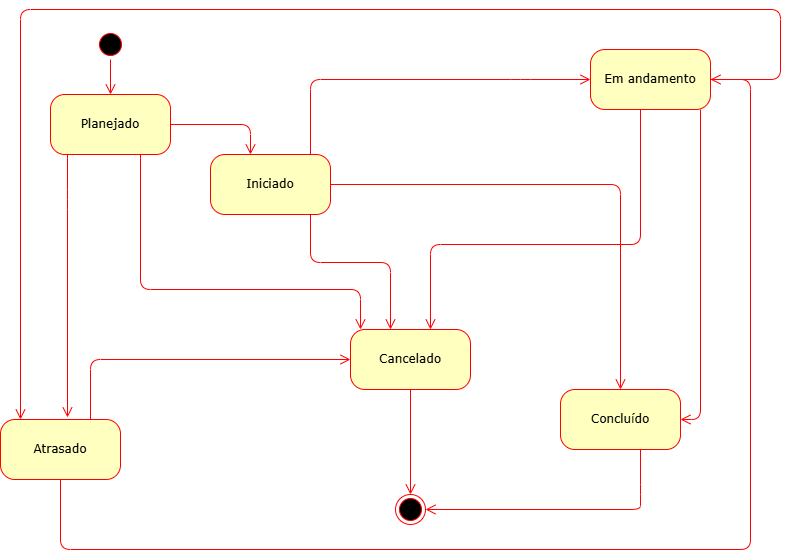

The diagram above was exported from draw.io. Its source (the exported page's mxGraphModel, read from the mxfile embedded in the PNG):
<mxGraphModel dx="872" dy="1319" grid="1" gridSize="10" guides="1" tooltips="1" connect="1" arrows="1" fold="1" page="1" pageScale="1" pageWidth="1100" pageHeight="850" background="none" math="0" shadow="0">
  <root>
    <mxCell id="0" />
    <mxCell id="1" parent="0" />
    <mxCell id="382b91b5511bd0f7-1" value="" style="ellipse;html=1;shape=startState;fillColor=#000000;strokeColor=#ff0000;rounded=1;shadow=0;comic=0;labelBackgroundColor=none;fontFamily=Verdana;fontSize=12;fontColor=#000000;align=center;direction=south;" parent="1" vertex="1">
      <mxGeometry x="125" y="-40" width="30" height="30" as="geometry" />
    </mxCell>
    <mxCell id="382b91b5511bd0f7-6" value="Iniciado" style="rounded=1;whiteSpace=wrap;html=1;arcSize=24;fillColor=#ffffc0;strokeColor=#ff0000;shadow=0;comic=0;labelBackgroundColor=none;fontFamily=Verdana;fontSize=12;fontColor=#000000;align=center;" parent="1" vertex="1">
      <mxGeometry x="240" y="85" width="120" height="60" as="geometry" />
    </mxCell>
    <mxCell id="382b91b5511bd0f7-7" value="Em andamento" style="rounded=1;whiteSpace=wrap;html=1;arcSize=24;fillColor=#ffffc0;strokeColor=#ff0000;shadow=0;comic=0;labelBackgroundColor=none;fontFamily=Verdana;fontSize=12;fontColor=#000000;align=center;" parent="1" vertex="1">
      <mxGeometry x="620" y="-20" width="120" height="60" as="geometry" />
    </mxCell>
    <mxCell id="2a3bc250acf0617d-9" style="edgeStyle=orthogonalEdgeStyle;html=1;labelBackgroundColor=none;endArrow=open;endSize=8;strokeColor=#ff0000;fontFamily=Verdana;fontSize=12;align=left;" parent="1" source="382b91b5511bd0f7-1" target="zpSgXyvLfkBibFnsufgy-1" edge="1">
      <mxGeometry relative="1" as="geometry" />
    </mxCell>
    <mxCell id="zpSgXyvLfkBibFnsufgy-1" value="Planejado" style="rounded=1;whiteSpace=wrap;html=1;arcSize=24;fillColor=#ffffc0;strokeColor=#ff0000;shadow=0;comic=0;labelBackgroundColor=none;fontFamily=Verdana;fontSize=12;fontColor=#000000;align=center;" parent="1" vertex="1">
      <mxGeometry x="80" y="25" width="120" height="60" as="geometry" />
    </mxCell>
    <mxCell id="zpSgXyvLfkBibFnsufgy-2" value="Concluído" style="rounded=1;whiteSpace=wrap;html=1;arcSize=24;fillColor=#ffffc0;strokeColor=#ff0000;shadow=0;comic=0;labelBackgroundColor=none;fontFamily=Verdana;fontSize=12;fontColor=#000000;align=center;" parent="1" vertex="1">
      <mxGeometry x="590" y="320" width="120" height="60" as="geometry" />
    </mxCell>
    <mxCell id="zpSgXyvLfkBibFnsufgy-3" value="Cancelado" style="rounded=1;whiteSpace=wrap;html=1;arcSize=24;fillColor=#ffffc0;strokeColor=#ff0000;shadow=0;comic=0;labelBackgroundColor=none;fontFamily=Verdana;fontSize=12;fontColor=#000000;align=center;" parent="1" vertex="1">
      <mxGeometry x="380" y="260" width="120" height="60" as="geometry" />
    </mxCell>
    <mxCell id="zpSgXyvLfkBibFnsufgy-4" value="&lt;span style=&quot;font-weight: normal;&quot;&gt;Atrasado&lt;/span&gt;" style="rounded=1;whiteSpace=wrap;html=1;arcSize=24;fillColor=#ffffc0;strokeColor=#ff0000;shadow=0;comic=0;labelBackgroundColor=none;fontFamily=Verdana;fontSize=12;fontColor=#000000;align=center;fontStyle=1" parent="1" vertex="1">
      <mxGeometry x="30" y="350" width="120" height="60" as="geometry" />
    </mxCell>
    <mxCell id="zpSgXyvLfkBibFnsufgy-5" style="edgeStyle=orthogonalEdgeStyle;html=1;labelBackgroundColor=none;endArrow=open;endSize=8;strokeColor=#ff0000;fontFamily=Verdana;fontSize=12;align=left;" parent="1" source="382b91b5511bd0f7-6" target="382b91b5511bd0f7-7" edge="1">
      <mxGeometry relative="1" as="geometry">
        <mxPoint x="310" y="80" as="sourcePoint" />
        <mxPoint x="310" y="130" as="targetPoint" />
        <Array as="points">
          <mxPoint x="340" y="10" />
          <mxPoint x="550" y="10" />
        </Array>
      </mxGeometry>
    </mxCell>
    <mxCell id="zpSgXyvLfkBibFnsufgy-6" style="edgeStyle=orthogonalEdgeStyle;html=1;labelBackgroundColor=none;endArrow=open;endSize=8;strokeColor=#ff0000;fontFamily=Verdana;fontSize=12;align=left;" parent="1" source="382b91b5511bd0f7-6" target="zpSgXyvLfkBibFnsufgy-2" edge="1">
      <mxGeometry relative="1" as="geometry">
        <mxPoint x="320" y="90" as="sourcePoint" />
        <mxPoint x="320" y="140" as="targetPoint" />
      </mxGeometry>
    </mxCell>
    <mxCell id="zpSgXyvLfkBibFnsufgy-7" style="edgeStyle=orthogonalEdgeStyle;html=1;labelBackgroundColor=none;endArrow=open;endSize=8;strokeColor=#ff0000;fontFamily=Verdana;fontSize=12;align=left;" parent="1" source="382b91b5511bd0f7-6" target="zpSgXyvLfkBibFnsufgy-3" edge="1">
      <mxGeometry relative="1" as="geometry">
        <mxPoint x="330" y="100" as="sourcePoint" />
        <mxPoint x="330" y="150" as="targetPoint" />
        <Array as="points">
          <mxPoint x="340" y="193" />
          <mxPoint x="420" y="193" />
        </Array>
      </mxGeometry>
    </mxCell>
    <mxCell id="zpSgXyvLfkBibFnsufgy-8" style="edgeStyle=orthogonalEdgeStyle;html=1;labelBackgroundColor=none;endArrow=open;endSize=8;strokeColor=#ff0000;fontFamily=Verdana;fontSize=12;align=left;" parent="1" source="382b91b5511bd0f7-7" target="zpSgXyvLfkBibFnsufgy-3" edge="1">
      <mxGeometry relative="1" as="geometry">
        <mxPoint x="730" y="40" as="sourcePoint" />
        <mxPoint x="500" y="260" as="targetPoint" />
        <Array as="points">
          <mxPoint x="670" y="175" />
          <mxPoint x="460" y="175" />
        </Array>
      </mxGeometry>
    </mxCell>
    <mxCell id="zpSgXyvLfkBibFnsufgy-10" value="" style="ellipse;html=1;shape=endState;fillColor=#000000;strokeColor=#ff0000;" parent="1" vertex="1">
      <mxGeometry x="425" y="425" width="30" height="30" as="geometry" />
    </mxCell>
    <mxCell id="zpSgXyvLfkBibFnsufgy-12" style="edgeStyle=orthogonalEdgeStyle;html=1;labelBackgroundColor=none;endArrow=open;endSize=8;strokeColor=#ff0000;fontFamily=Verdana;fontSize=12;align=left;" parent="1" source="382b91b5511bd0f7-7" target="zpSgXyvLfkBibFnsufgy-4" edge="1">
      <mxGeometry relative="1" as="geometry">
        <mxPoint x="370" y="140" as="sourcePoint" />
        <mxPoint x="740" y="300" as="targetPoint" />
        <Array as="points">
          <mxPoint x="810" y="10" />
          <mxPoint x="810" y="-60" />
          <mxPoint x="50" y="-60" />
        </Array>
      </mxGeometry>
    </mxCell>
    <mxCell id="zpSgXyvLfkBibFnsufgy-13" style="edgeStyle=orthogonalEdgeStyle;html=1;labelBackgroundColor=none;endArrow=open;endSize=8;strokeColor=#ff0000;fontFamily=Verdana;fontSize=12;align=left;" parent="1" source="zpSgXyvLfkBibFnsufgy-4" target="zpSgXyvLfkBibFnsufgy-3" edge="1">
      <mxGeometry relative="1" as="geometry">
        <mxPoint x="380" y="150" as="sourcePoint" />
        <mxPoint x="380" y="200" as="targetPoint" />
        <Array as="points">
          <mxPoint x="120" y="290" />
        </Array>
      </mxGeometry>
    </mxCell>
    <mxCell id="zpSgXyvLfkBibFnsufgy-14" style="edgeStyle=orthogonalEdgeStyle;html=1;labelBackgroundColor=none;endArrow=open;endSize=8;strokeColor=#ff0000;fontFamily=Verdana;fontSize=12;align=left;" parent="1" source="zpSgXyvLfkBibFnsufgy-1" target="382b91b5511bd0f7-6" edge="1">
      <mxGeometry relative="1" as="geometry">
        <mxPoint x="390" y="160" as="sourcePoint" />
        <mxPoint x="390" y="210" as="targetPoint" />
        <Array as="points">
          <mxPoint x="280" y="55" />
        </Array>
      </mxGeometry>
    </mxCell>
    <mxCell id="zpSgXyvLfkBibFnsufgy-16" style="edgeStyle=orthogonalEdgeStyle;html=1;labelBackgroundColor=none;endArrow=open;endSize=8;strokeColor=#ff0000;fontFamily=Verdana;fontSize=12;align=left;" parent="1" source="zpSgXyvLfkBibFnsufgy-1" edge="1">
      <mxGeometry relative="1" as="geometry">
        <mxPoint x="410" y="180" as="sourcePoint" />
        <mxPoint x="97" y="348" as="targetPoint" />
        <Array as="points">
          <mxPoint x="97" y="130" />
          <mxPoint x="97" y="130" />
        </Array>
      </mxGeometry>
    </mxCell>
    <mxCell id="zpSgXyvLfkBibFnsufgy-19" style="edgeStyle=orthogonalEdgeStyle;html=1;labelBackgroundColor=none;endArrow=open;endSize=8;strokeColor=#ff0000;fontFamily=Verdana;fontSize=12;align=left;" parent="1" source="zpSgXyvLfkBibFnsufgy-1" target="zpSgXyvLfkBibFnsufgy-3" edge="1">
      <mxGeometry relative="1" as="geometry">
        <mxPoint x="420" y="190" as="sourcePoint" />
        <mxPoint x="420" y="240" as="targetPoint" />
        <Array as="points">
          <mxPoint x="170" y="220" />
          <mxPoint x="390" y="220" />
        </Array>
      </mxGeometry>
    </mxCell>
    <mxCell id="zpSgXyvLfkBibFnsufgy-20" style="edgeStyle=orthogonalEdgeStyle;html=1;labelBackgroundColor=none;endArrow=open;endSize=8;strokeColor=#ff0000;fontFamily=Verdana;fontSize=12;align=left;" parent="1" source="zpSgXyvLfkBibFnsufgy-3" target="zpSgXyvLfkBibFnsufgy-10" edge="1">
      <mxGeometry relative="1" as="geometry">
        <mxPoint x="430" y="200" as="sourcePoint" />
        <mxPoint x="440" y="373" as="targetPoint" />
      </mxGeometry>
    </mxCell>
    <mxCell id="zpSgXyvLfkBibFnsufgy-21" style="edgeStyle=orthogonalEdgeStyle;html=1;labelBackgroundColor=none;endArrow=open;endSize=8;strokeColor=#ff0000;fontFamily=Verdana;fontSize=12;align=left;" parent="1" source="zpSgXyvLfkBibFnsufgy-2" target="zpSgXyvLfkBibFnsufgy-10" edge="1">
      <mxGeometry relative="1" as="geometry">
        <mxPoint x="107" y="95" as="sourcePoint" />
        <mxPoint x="107" y="358" as="targetPoint" />
        <Array as="points">
          <mxPoint x="670" y="425" />
          <mxPoint x="670" y="430" />
        </Array>
      </mxGeometry>
    </mxCell>
    <mxCell id="zpSgXyvLfkBibFnsufgy-22" style="edgeStyle=orthogonalEdgeStyle;html=1;labelBackgroundColor=none;endArrow=open;endSize=8;strokeColor=#ff0000;fontFamily=Verdana;fontSize=12;align=left;" parent="1" source="382b91b5511bd0f7-7" target="zpSgXyvLfkBibFnsufgy-2" edge="1">
      <mxGeometry relative="1" as="geometry">
        <mxPoint x="117" y="105" as="sourcePoint" />
        <mxPoint x="117" y="368" as="targetPoint" />
        <Array as="points">
          <mxPoint x="730" y="350" />
        </Array>
      </mxGeometry>
    </mxCell>
    <mxCell id="XhaV0NCvq1CttqtRTtvB-1" style="edgeStyle=orthogonalEdgeStyle;html=1;labelBackgroundColor=none;endArrow=open;endSize=8;strokeColor=#ff0000;fontFamily=Verdana;fontSize=12;align=left;" edge="1" parent="1" source="zpSgXyvLfkBibFnsufgy-4" target="382b91b5511bd0f7-7">
      <mxGeometry relative="1" as="geometry">
        <mxPoint x="450" y="330" as="sourcePoint" />
        <mxPoint x="450" y="435" as="targetPoint" />
        <Array as="points">
          <mxPoint x="90" y="480" />
          <mxPoint x="780" y="480" />
          <mxPoint x="780" y="10" />
        </Array>
      </mxGeometry>
    </mxCell>
  </root>
</mxGraphModel>